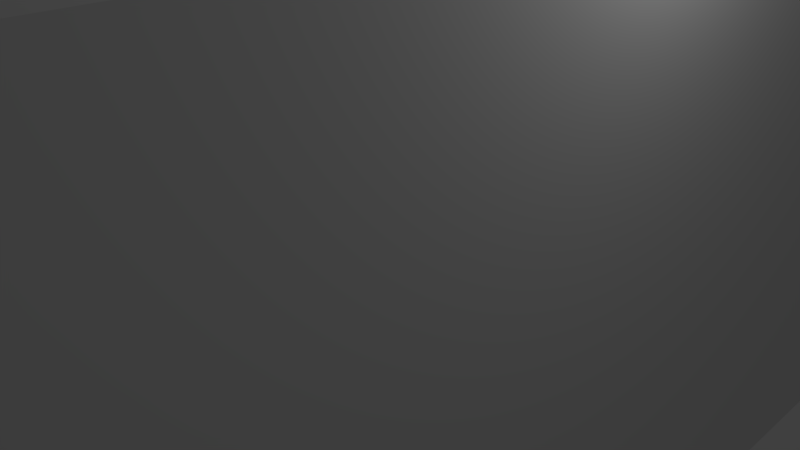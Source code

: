 # Source: wall_angled.blend  (saved by Blender 2.77.0; exported with 4.5.12 LTS)
import bpy
from mathutils import Matrix  # noqa: F401  (used for matrix-valued properties, if any)

bpy.ops.wm.read_factory_settings(use_empty=True)
scene = bpy.context.scene
scene.name = 'Scene'

# ---- collections
col_collection_1 = bpy.data.collections.new('Collection 1'); scene.collection.children.link(col_collection_1)

# ---- materials (node trees are filled in below, after node groups)
mat_material = bpy.data.materials.new('Material')
mat_material.alpha_threshold = 0.0
mat_material.use_transparent_shadow = False
mat_material.roughness = 0.5
mat_material.line_color = (0.0, 0.0, 0.0, 1.0)

# ---- material node trees

# ---- world
world_world = bpy.data.worlds.new('World'); scene.world = world_world
world_world.color = (0.05088, 0.05088, 0.05088)
world_world.use_sun_shadow = False
world_world.sun_shadow_jitter_overblur = 0.0
world_world.cycles.sampling_method = 'MANUAL'

# ---- cameras
cam_camera = bpy.data.cameras.new('Camera')
cam_camera.clip_end = 100.0
cam_camera.lens = 35.0
cam_camera.sensor_width = 32.0
cam_camera.sensor_height = 18.0
cam_camera.ortho_scale = 7.314
cam_camera.dof.focus_distance = 0.0
cam_camera.dof.aperture_fstop = 128.0

# ---- lights
light_lamp = bpy.data.lights.new('Lamp', 'POINT')
light_lamp.transmission_factor = 0.0
light_lamp.cutoff_distance = 30.0
light_lamp.energy = 100.0
light_lamp.shadow_buffer_clip_start = 1.001
light_lamp.shadow_soft_size = 0.1
light_lamp.shadow_maximum_resolution = 0.006
light_lamp.use_absolute_resolution = True

# ---- meshes
me_cube = bpy.data.meshes.new('Cube')
me_cube.from_pydata([(3.195, 14.95, -4.401), (3.195, -17.05, -4.401), (-0.8016, -17.05, -4.401), (-0.8016, 14.95, -4.401), (3.195, 14.95, 4.401), (3.195, -17.05, 4.401), (-0.8016, -17.05, 4.401), (-0.8016, 14.95, 4.401), (3.195, 10.95, -4.401), (3.195, 6.949, -4.401), (3.195, 2.949, -4.401), (3.195, -1.05, -4.401), (3.195, -5.049, -4.401), (3.195, -9.048, -4.401), (3.195, -13.05, -4.401), (-0.8016, -13.05, -4.401), (-0.8016, -9.048, -4.401), (-0.8016, -5.049, -4.401), (-0.8016, -1.05, -4.401), (-0.8016, 2.949, -4.401), (-0.8016, 6.949, -4.401), (-0.8016, 10.95, -4.401), (3.195, 10.95, 4.401), (3.195, 6.949, 4.401), (3.195, 2.949, 4.401), (3.195, -1.05, 4.401), (3.195, -5.049, 4.401), (3.195, -9.048, 4.401), (3.195, -13.05, 4.401), (-0.8016, -13.05, 4.401), (-0.8016, -9.048, 4.401), (-0.8016, -5.049, 4.401), (-0.8016, -1.05, 4.401), (-0.8016, 2.949, 4.401), (-0.8016, 6.949, 4.401), (-0.8016, 10.95, 4.401), (-14.76, 14.95, -4.401), (-14.76, 14.95, 4.401), (-14.76, 10.95, -4.401), (-14.76, 10.95, 4.401)], [], [(14, 1, 2, 15), (28, 29, 6, 5), (14, 28, 5, 1), (1, 5, 6, 2), (21, 35, 39, 38), (4, 0, 3, 7), (2, 6, 29, 15), (15, 29, 30, 16), (16, 30, 31, 17), (17, 31, 32, 18), (18, 32, 33, 19), (19, 33, 34, 20), (20, 34, 35, 21), (0, 4, 22, 8), (8, 22, 23, 9), (9, 23, 24, 10), (10, 24, 25, 11), (11, 25, 26, 12), (12, 26, 27, 13), (13, 27, 28, 14), (4, 7, 35, 22), (22, 35, 34, 23), (23, 34, 33, 24), (24, 33, 32, 25), (25, 32, 31, 26), (26, 31, 30, 27), (27, 30, 29, 28), (0, 8, 21, 3), (8, 9, 20, 21), (9, 10, 19, 20), (10, 11, 18, 19), (11, 12, 17, 18), (12, 13, 16, 17), (13, 14, 15, 16), (38, 39, 37, 36), (35, 7, 37, 39), (7, 3, 36, 37), (3, 21, 38, 36)])
me_cube.materials.append(mat_material)
me_cube.use_remesh_preserve_volume = False
me_cube.use_remesh_preserve_attributes = False
me_cube.use_mirror_vertex_groups = False
me_cube.update()

# ---- objects
ob_cube = bpy.data.objects.new('Cube', me_cube)
ob_lamp = bpy.data.objects.new('Lamp', light_lamp)
ob_camera = bpy.data.objects.new('Camera', cam_camera)

# ---- transforms, parenting, visibility, modifiers, constraints
ob_cube.location = (0.0, 0.0, 0.0)
ob_cube.lock_rotations_4d = False
ob_cube.empty_display_type = 'ARROWS'
ob_cube.lineart.crease_threshold = 0.0
ob_lamp.location = (4.076, 1.005, 5.904)
ob_lamp.rotation_euler = (0.6503, 0.05522, 1.866)
ob_lamp.lock_rotations_4d = False
ob_lamp.empty_display_type = 'ARROWS'
ob_lamp.color = (0.0, 0.0, 0.0, 0.0)
ob_lamp.lineart.crease_threshold = 0.0
ob_camera.location = (7.481, -6.508, 5.344)
ob_camera.rotation_euler = (1.109, 0.01082, 0.8149)
ob_camera.lock_rotations_4d = False
ob_camera.empty_display_type = 'ARROWS'
ob_camera.color = (0.0, 0.0, 0.0, 0.0)
ob_camera.display_type = 'WIRE'
ob_camera.lineart.crease_threshold = 0.0

# ---- collection membership
col_collection_1.objects.link(ob_cube)
col_collection_1.objects.link(ob_lamp)
col_collection_1.objects.link(ob_camera)

# ---- scene / render settings (as saved in the file)
scene.camera = ob_camera
scene.frame_start = 1; scene.frame_end = 250; scene.frame_set(1)
scene.render.engine = 'BLENDER_EEVEE_NEXT'
scene.render.resolution_percentage = 50
scene.render.dither_intensity = 0.0
scene.cycles.use_denoising = False
scene.cycles.samples = 128
scene.cycles.sampling_pattern = 'TABULATED_SOBOL'
scene.cycles.light_sampling_threshold = 0.0
scene.cycles.use_adaptive_sampling = False
scene.cycles.use_light_tree = False
scene.cycles.blur_glossy = 0.0
scene.cycles.sample_clamp_indirect = 0.0
scene.view_settings.view_transform = 'Standard'
bpy.context.view_layer.update()
